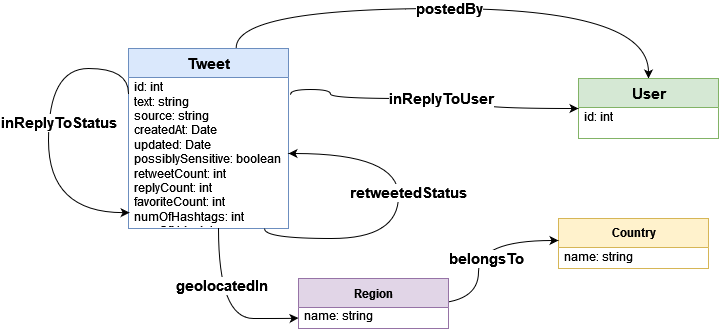

The diagram above was exported from draw.io. Its source (the exported page's mxGraphModel, read from the mxfile embedded in the PNG):
<mxGraphModel dx="5599" dy="498" grid="1" gridSize="10" guides="1" tooltips="1" connect="1" arrows="1" fold="1" page="1" pageScale="1" pageWidth="4681" pageHeight="3300" math="0" shadow="0">
  <root>
    <mxCell id="0" />
    <mxCell id="1" parent="0" />
    <mxCell id="8X0sikExG2HFhKcZmd_0-8" style="rounded=0;orthogonalLoop=1;jettySize=auto;html=1;entryX=0.5;entryY=0;entryDx=0;entryDy=0;edgeStyle=orthogonalEdgeStyle;exitX=0.673;exitY=-0.003;exitDx=0;exitDy=0;curved=1;exitPerimeter=0;" edge="1" parent="1" source="8X0sikExG2HFhKcZmd_0-3" target="8X0sikExG2HFhKcZmd_0-6">
      <mxGeometry relative="1" as="geometry">
        <Array as="points">
          <mxPoint x="178" y="90" />
          <mxPoint x="590" y="90" />
        </Array>
      </mxGeometry>
    </mxCell>
    <mxCell id="8X0sikExG2HFhKcZmd_0-9" value="&lt;font style=&quot;font-size: 15px;&quot;&gt;&lt;b style=&quot;&quot;&gt;&lt;font style=&quot;font-size: 15px;&quot;&gt;postedBy&lt;/font&gt;&lt;/b&gt;&lt;/font&gt;" style="edgeLabel;html=1;align=center;verticalAlign=middle;resizable=0;points=[];fontSize=14;" vertex="1" connectable="0" parent="8X0sikExG2HFhKcZmd_0-8">
      <mxGeometry x="-0.3294" y="2" relative="1" as="geometry">
        <mxPoint x="77" y="2" as="offset" />
      </mxGeometry>
    </mxCell>
    <mxCell id="8X0sikExG2HFhKcZmd_0-3" value="&lt;font style=&quot;font-size: 15px;&quot;&gt;Tweet&lt;/font&gt;" style="swimlane;fontStyle=1;align=center;verticalAlign=middle;childLayout=stackLayout;horizontal=1;startSize=29;horizontalStack=0;resizeParent=1;resizeParentMax=0;resizeLast=0;collapsible=0;marginBottom=0;html=1;fillColor=#dae8fc;strokeColor=#6c8ebf;" vertex="1" parent="1">
      <mxGeometry x="70" y="130" width="160" height="180" as="geometry" />
    </mxCell>
    <mxCell id="8X0sikExG2HFhKcZmd_0-5" value="&lt;div&gt;id: int&lt;/div&gt;&lt;div&gt;text: string&lt;/div&gt;&lt;div&gt;source: string&lt;/div&gt;&lt;div&gt;createdAt: Date&lt;/div&gt;&lt;div&gt;updated: Date&lt;/div&gt;&lt;div&gt;possiblySensitive: boolean&lt;br&gt;&lt;/div&gt;&lt;div&gt;retweetCount: int&lt;br&gt;&lt;/div&gt;&lt;div&gt;replyCount: int&lt;br&gt;&lt;/div&gt;&lt;div&gt;favoriteCount: int&lt;br&gt;&lt;/div&gt;&lt;div&gt;numOfHashtags: int&lt;/div&gt;&lt;div&gt;numOfUrls: int&lt;/div&gt;&lt;div&gt;numOfMentions: int&lt;br&gt;&lt;/div&gt;" style="text;html=1;strokeColor=none;fillColor=none;align=left;verticalAlign=middle;spacingLeft=4;spacingRight=4;overflow=hidden;rotatable=0;points=[[0,0.5],[1,0.5]];portConstraint=eastwest;" vertex="1" parent="8X0sikExG2HFhKcZmd_0-3">
      <mxGeometry y="29" width="160" height="151" as="geometry" />
    </mxCell>
    <mxCell id="8X0sikExG2HFhKcZmd_0-12" value="&lt;b&gt;inReplyToStatus&lt;/b&gt;" style="edgeStyle=orthogonalEdgeStyle;rounded=0;orthogonalLoop=1;jettySize=auto;html=1;exitX=0;exitY=0.25;exitDx=0;exitDy=0;fontSize=15;curved=1;entryX=0.007;entryY=0.895;entryDx=0;entryDy=0;entryPerimeter=0;" edge="1" parent="8X0sikExG2HFhKcZmd_0-3" source="8X0sikExG2HFhKcZmd_0-3" target="8X0sikExG2HFhKcZmd_0-5">
      <mxGeometry x="-0.041" y="10" relative="1" as="geometry">
        <mxPoint x="64" y="80" as="targetPoint" />
        <Array as="points">
          <mxPoint y="20" />
          <mxPoint x="-80" y="20" />
          <mxPoint x="-80" y="164" />
        </Array>
        <mxPoint y="1" as="offset" />
      </mxGeometry>
    </mxCell>
    <mxCell id="8X0sikExG2HFhKcZmd_0-14" style="edgeStyle=orthogonalEdgeStyle;curved=1;rounded=0;orthogonalLoop=1;jettySize=auto;html=1;fontSize=15;exitX=0.851;exitY=1.003;exitDx=0;exitDy=0;exitPerimeter=0;entryX=1;entryY=0.5;entryDx=0;entryDy=0;" edge="1" parent="8X0sikExG2HFhKcZmd_0-3" source="8X0sikExG2HFhKcZmd_0-5" target="8X0sikExG2HFhKcZmd_0-5">
      <mxGeometry relative="1" as="geometry">
        <Array as="points">
          <mxPoint x="136" y="190" />
          <mxPoint x="270" y="190" />
          <mxPoint x="270" y="105" />
          <mxPoint x="160" y="105" />
        </Array>
      </mxGeometry>
    </mxCell>
    <mxCell id="8X0sikExG2HFhKcZmd_0-15" value="&lt;b&gt;retweetedStatus&lt;/b&gt;" style="edgeLabel;html=1;align=center;verticalAlign=middle;resizable=0;points=[];fontSize=15;" vertex="1" connectable="0" parent="8X0sikExG2HFhKcZmd_0-14">
      <mxGeometry x="0.2" y="10" relative="1" as="geometry">
        <mxPoint x="20" y="14" as="offset" />
      </mxGeometry>
    </mxCell>
    <mxCell id="8X0sikExG2HFhKcZmd_0-6" value="&lt;font style=&quot;font-size: 15px;&quot;&gt;User&lt;/font&gt;" style="swimlane;fontStyle=1;align=center;verticalAlign=middle;childLayout=stackLayout;horizontal=1;startSize=29;horizontalStack=0;resizeParent=1;resizeParentMax=0;resizeLast=0;collapsible=0;marginBottom=0;html=1;fillColor=#d5e8d4;strokeColor=#82b366;" vertex="1" parent="1">
      <mxGeometry x="520" y="160" width="140" height="60" as="geometry" />
    </mxCell>
    <mxCell id="8X0sikExG2HFhKcZmd_0-7" value="&lt;div&gt;id: int&lt;/div&gt;&lt;div&gt;&lt;br&gt;&lt;/div&gt;" style="text;html=1;strokeColor=none;fillColor=none;align=left;verticalAlign=middle;spacingLeft=4;spacingRight=4;overflow=hidden;rotatable=0;points=[[0,0.5],[1,0.5]];portConstraint=eastwest;" vertex="1" parent="8X0sikExG2HFhKcZmd_0-6">
      <mxGeometry y="29" width="140" height="31" as="geometry" />
    </mxCell>
    <mxCell id="8X0sikExG2HFhKcZmd_0-10" style="edgeStyle=orthogonalEdgeStyle;rounded=0;orthogonalLoop=1;jettySize=auto;html=1;exitX=1.013;exitY=0.111;exitDx=0;exitDy=0;fontSize=15;curved=1;endArrow=classic;endFill=1;startArrow=none;startFill=0;entryX=0;entryY=0.5;entryDx=0;entryDy=0;exitPerimeter=0;" edge="1" parent="1" source="8X0sikExG2HFhKcZmd_0-5" target="8X0sikExG2HFhKcZmd_0-6">
      <mxGeometry relative="1" as="geometry">
        <mxPoint x="290" y="203" as="sourcePoint" />
        <mxPoint x="520" y="220" as="targetPoint" />
        <Array as="points">
          <mxPoint x="272" y="171" />
          <mxPoint x="272" y="180" />
          <mxPoint x="420" y="180" />
          <mxPoint x="420" y="190" />
        </Array>
      </mxGeometry>
    </mxCell>
    <mxCell id="8X0sikExG2HFhKcZmd_0-11" value="&lt;b&gt;inReplyToUser&lt;/b&gt;" style="edgeLabel;html=1;align=center;verticalAlign=middle;resizable=0;points=[];fontSize=15;" vertex="1" connectable="0" parent="8X0sikExG2HFhKcZmd_0-10">
      <mxGeometry x="-0.0649" y="1" relative="1" as="geometry">
        <mxPoint x="18" y="1" as="offset" />
      </mxGeometry>
    </mxCell>
    <mxCell id="8X0sikExG2HFhKcZmd_0-17" value="Country" style="swimlane;fontStyle=1;align=center;verticalAlign=middle;childLayout=stackLayout;horizontal=1;startSize=29;horizontalStack=0;resizeParent=1;resizeParentMax=0;resizeLast=0;collapsible=0;marginBottom=0;html=1;fillColor=#fff2cc;strokeColor=#d6b656;" vertex="1" parent="1">
      <mxGeometry x="500" y="300" width="150" height="50" as="geometry" />
    </mxCell>
    <mxCell id="8X0sikExG2HFhKcZmd_0-18" value="&lt;div&gt;name: string&lt;/div&gt;&lt;div&gt;&lt;br&gt;&lt;/div&gt;&lt;div&gt;&lt;br&gt;&lt;/div&gt;" style="text;html=1;strokeColor=none;fillColor=none;align=left;verticalAlign=middle;spacingLeft=4;spacingRight=4;overflow=hidden;rotatable=0;points=[[0,0.5],[1,0.5]];portConstraint=eastwest;" vertex="1" parent="8X0sikExG2HFhKcZmd_0-17">
      <mxGeometry y="29" width="150" height="21" as="geometry" />
    </mxCell>
    <mxCell id="8X0sikExG2HFhKcZmd_0-24" style="edgeStyle=orthogonalEdgeStyle;curved=1;rounded=0;orthogonalLoop=1;jettySize=auto;html=1;fontSize=15;startArrow=none;startFill=0;endArrow=classic;endFill=1;" edge="1" parent="1" target="8X0sikExG2HFhKcZmd_0-17">
      <mxGeometry relative="1" as="geometry">
        <mxPoint x="370" y="384.9655172413793" as="sourcePoint" />
        <mxPoint x="490" y="322" as="targetPoint" />
        <Array as="points">
          <mxPoint x="420" y="385" />
          <mxPoint x="420" y="322" />
        </Array>
      </mxGeometry>
    </mxCell>
    <mxCell id="8X0sikExG2HFhKcZmd_0-25" value="&lt;b&gt;belongsTo&lt;/b&gt;" style="edgeLabel;html=1;align=center;verticalAlign=middle;resizable=0;points=[];fontSize=15;" vertex="1" connectable="0" parent="8X0sikExG2HFhKcZmd_0-24">
      <mxGeometry x="0.1221" y="1" relative="1" as="geometry">
        <mxPoint x="9" y="13" as="offset" />
      </mxGeometry>
    </mxCell>
    <mxCell id="8X0sikExG2HFhKcZmd_0-22" value="Region" style="swimlane;fontStyle=1;align=center;verticalAlign=middle;childLayout=stackLayout;horizontal=1;startSize=29;horizontalStack=0;resizeParent=1;resizeParentMax=0;resizeLast=0;collapsible=0;marginBottom=0;html=1;fillColor=#e1d5e7;strokeColor=#9673a6;" vertex="1" parent="1">
      <mxGeometry x="240" y="360" width="150" height="50" as="geometry" />
    </mxCell>
    <mxCell id="8X0sikExG2HFhKcZmd_0-23" value="&lt;div&gt;name: string&lt;/div&gt;&lt;div&gt;&lt;br&gt;&lt;/div&gt;&lt;div&gt;&lt;br&gt;&lt;/div&gt;" style="text;html=1;strokeColor=none;fillColor=none;align=left;verticalAlign=middle;spacingLeft=4;spacingRight=4;overflow=hidden;rotatable=0;points=[[0,0.5],[1,0.5]];portConstraint=eastwest;" vertex="1" parent="8X0sikExG2HFhKcZmd_0-22">
      <mxGeometry y="29" width="150" height="21" as="geometry" />
    </mxCell>
    <mxCell id="8X0sikExG2HFhKcZmd_0-26" style="edgeStyle=orthogonalEdgeStyle;curved=1;rounded=0;orthogonalLoop=1;jettySize=auto;html=1;entryX=0;entryY=0.5;entryDx=0;entryDy=0;fontSize=15;startArrow=none;startFill=0;endArrow=classic;endFill=1;" edge="1" parent="1" source="8X0sikExG2HFhKcZmd_0-5" target="8X0sikExG2HFhKcZmd_0-23">
      <mxGeometry relative="1" as="geometry">
        <Array as="points">
          <mxPoint x="160" y="400" />
          <mxPoint x="230" y="400" />
        </Array>
      </mxGeometry>
    </mxCell>
    <mxCell id="8X0sikExG2HFhKcZmd_0-27" value="&lt;b&gt;geolocatedIn&lt;/b&gt;" style="edgeLabel;html=1;align=center;verticalAlign=middle;resizable=0;points=[];fontSize=15;" vertex="1" connectable="0" parent="8X0sikExG2HFhKcZmd_0-26">
      <mxGeometry x="-0.1974" y="3" relative="1" as="geometry">
        <mxPoint y="-12" as="offset" />
      </mxGeometry>
    </mxCell>
  </root>
</mxGraphModel>